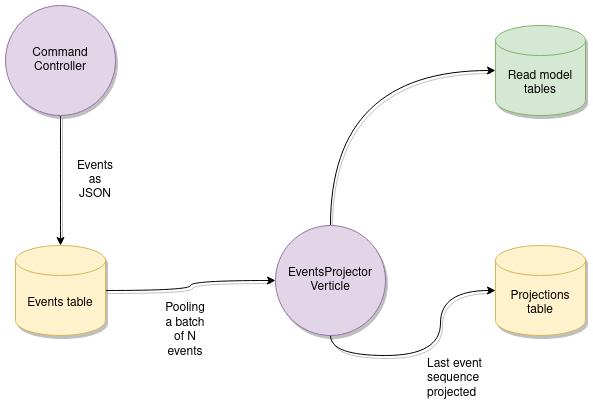

The diagram above was exported from draw.io. Its source (the exported page's mxGraphModel, read from the mxfile embedded in the PNG):
<mxGraphModel dx="1350" dy="793" grid="1" gridSize="10" guides="1" tooltips="1" connect="1" arrows="1" fold="1" page="1" pageScale="1" pageWidth="1100" pageHeight="850" math="0" shadow="0">
  <root>
    <mxCell id="0" />
    <mxCell id="1" parent="0" />
    <mxCell id="BLcn4Ay8QdEYzOY1P8zT-9" style="edgeStyle=orthogonalEdgeStyle;curved=1;rounded=0;orthogonalLoop=1;jettySize=auto;html=1;entryX=0;entryY=0.5;entryDx=0;entryDy=0;shadow=1;" parent="1" source="BLcn4Ay8QdEYzOY1P8zT-1" target="BLcn4Ay8QdEYzOY1P8zT-26" edge="1">
      <mxGeometry relative="1" as="geometry">
        <mxPoint x="300" y="275" as="targetPoint" />
      </mxGeometry>
    </mxCell>
    <mxCell id="BLcn4Ay8QdEYzOY1P8zT-1" value="Events table" style="shape=cylinder3;whiteSpace=wrap;html=1;boundedLbl=1;backgroundOutline=1;size=15;fillColor=#fff2cc;strokeColor=#d6b656;shadow=1;" parent="1" vertex="1">
      <mxGeometry x="70" y="270" width="90" height="90" as="geometry" />
    </mxCell>
    <mxCell id="BLcn4Ay8QdEYzOY1P8zT-8" style="edgeStyle=orthogonalEdgeStyle;rounded=0;orthogonalLoop=1;jettySize=auto;html=1;exitX=0.5;exitY=1;exitDx=0;exitDy=0;entryX=0.5;entryY=0;entryDx=0;entryDy=0;entryPerimeter=0;elbow=vertical;curved=1;shadow=1;" parent="1" source="JZ2AaNzSZHHUJLaT6XOk-2" target="BLcn4Ay8QdEYzOY1P8zT-1" edge="1">
      <mxGeometry relative="1" as="geometry">
        <mxPoint x="130" y="150" as="sourcePoint" />
      </mxGeometry>
    </mxCell>
    <mxCell id="BLcn4Ay8QdEYzOY1P8zT-22" value="Pooling a batch of N events" style="text;html=1;strokeColor=none;fillColor=none;align=center;verticalAlign=middle;whiteSpace=wrap;rounded=0;shadow=1;" parent="1" vertex="1">
      <mxGeometry x="220" y="350" width="40" height="10" as="geometry" />
    </mxCell>
    <mxCell id="BLcn4Ay8QdEYzOY1P8zT-30" style="edgeStyle=orthogonalEdgeStyle;curved=1;rounded=0;orthogonalLoop=1;jettySize=auto;html=1;exitX=0.5;exitY=1;exitDx=0;exitDy=0;startArrow=none;startFill=0;shadow=1;" parent="1" source="BLcn4Ay8QdEYzOY1P8zT-26" target="BLcn4Ay8QdEYzOY1P8zT-29" edge="1">
      <mxGeometry relative="1" as="geometry" />
    </mxCell>
    <mxCell id="BLcn4Ay8QdEYzOY1P8zT-33" style="edgeStyle=orthogonalEdgeStyle;curved=1;rounded=0;orthogonalLoop=1;jettySize=auto;html=1;exitX=0.5;exitY=0;exitDx=0;exitDy=0;entryX=0;entryY=0.5;entryDx=0;entryDy=0;entryPerimeter=0;startArrow=none;startFill=0;shadow=1;" parent="1" source="BLcn4Ay8QdEYzOY1P8zT-26" target="BLcn4Ay8QdEYzOY1P8zT-32" edge="1">
      <mxGeometry relative="1" as="geometry" />
    </mxCell>
    <mxCell id="BLcn4Ay8QdEYzOY1P8zT-26" value="EventsProjector Verticle" style="ellipse;whiteSpace=wrap;html=1;aspect=fixed;fillColor=#e1d5e7;strokeColor=#9673a6;shadow=1;" parent="1" vertex="1">
      <mxGeometry x="330" y="250" width="110" height="110" as="geometry" />
    </mxCell>
    <mxCell id="BLcn4Ay8QdEYzOY1P8zT-29" value="Projections table" style="shape=cylinder3;whiteSpace=wrap;html=1;boundedLbl=1;backgroundOutline=1;size=15;fillColor=#fff2cc;strokeColor=#d6b656;shadow=1;" parent="1" vertex="1">
      <mxGeometry x="550" y="270" width="90" height="90" as="geometry" />
    </mxCell>
    <mxCell id="BLcn4Ay8QdEYzOY1P8zT-31" value="Last event sequence projected" style="text;whiteSpace=wrap;html=1;shadow=1;" parent="1" vertex="1">
      <mxGeometry x="480" y="375" width="60" height="50" as="geometry" />
    </mxCell>
    <mxCell id="BLcn4Ay8QdEYzOY1P8zT-32" value="Read model tables" style="shape=cylinder3;whiteSpace=wrap;html=1;boundedLbl=1;backgroundOutline=1;size=15;fillColor=#d5e8d4;strokeColor=#82b366;shadow=1;" parent="1" vertex="1">
      <mxGeometry x="550" y="50" width="90" height="90" as="geometry" />
    </mxCell>
    <mxCell id="BLcn4Ay8QdEYzOY1P8zT-50" value="Events as JSON" style="text;html=1;strokeColor=none;fillColor=none;align=center;verticalAlign=middle;whiteSpace=wrap;rounded=0;shadow=1;" parent="1" vertex="1">
      <mxGeometry x="130" y="195" width="40" height="20" as="geometry" />
    </mxCell>
    <mxCell id="JZ2AaNzSZHHUJLaT6XOk-2" value="Command Controller" style="ellipse;whiteSpace=wrap;html=1;aspect=fixed;fillColor=#e1d5e7;strokeColor=#9673a6;shadow=1;" vertex="1" parent="1">
      <mxGeometry x="60" y="30" width="110" height="110" as="geometry" />
    </mxCell>
  </root>
</mxGraphModel>